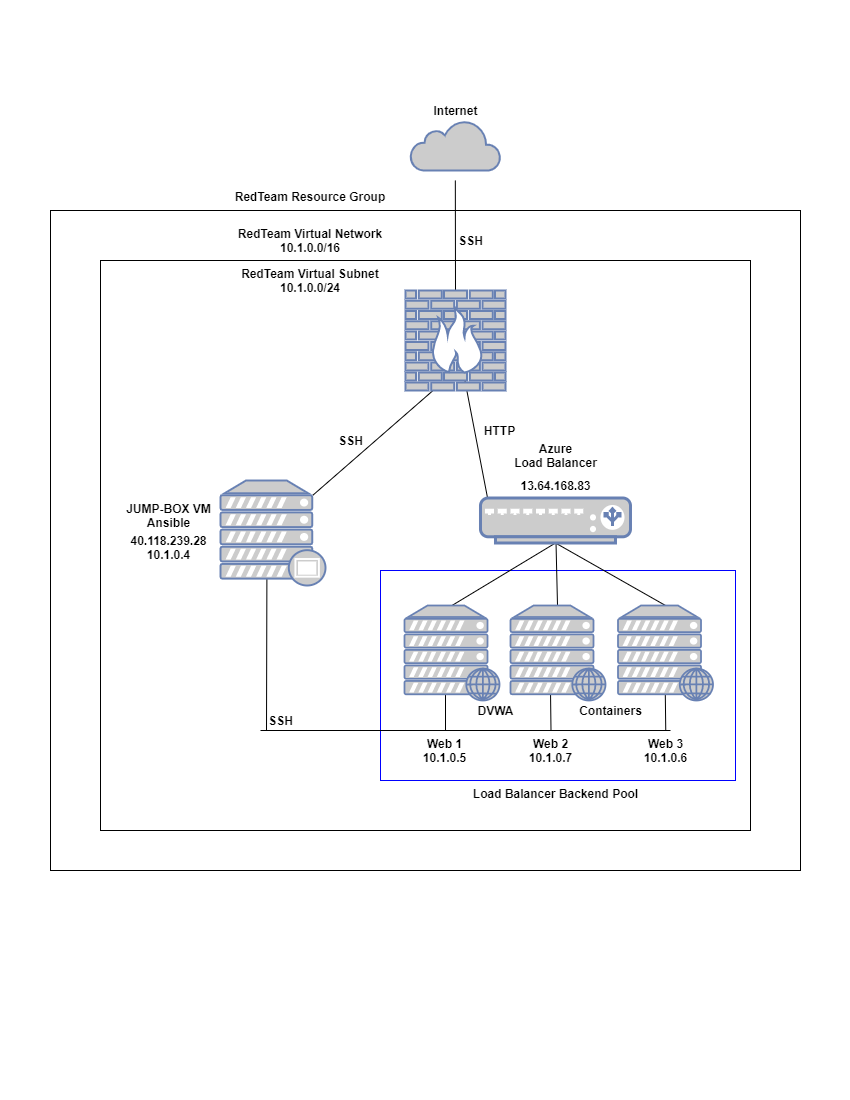

The diagram above was exported from draw.io. Its source (the exported page's mxGraphModel, read from the mxfile embedded in the PNG):
<mxGraphModel dx="3268" dy="1532" grid="1" gridSize="10" guides="1" tooltips="1" connect="1" arrows="1" fold="1" page="1" pageScale="1" pageWidth="850" pageHeight="1100" math="0" shadow="0">
  <root>
    <mxCell id="0" />
    <mxCell id="1" parent="0" />
    <mxCell id="k3yW10DEguvKl4o7zWmc-66" value="" style="rounded=0;whiteSpace=wrap;html=1;" parent="1" vertex="1">
      <mxGeometry x="50" y="210" width="750" height="660" as="geometry" />
    </mxCell>
    <mxCell id="k3yW10DEguvKl4o7zWmc-65" value="" style="rounded=0;whiteSpace=wrap;html=1;" parent="1" vertex="1">
      <mxGeometry x="100" y="260" width="650" height="570" as="geometry" />
    </mxCell>
    <mxCell id="k3yW10DEguvKl4o7zWmc-59" value="" style="rounded=0;whiteSpace=wrap;html=1;strokeColor=#0000FF;" parent="1" vertex="1">
      <mxGeometry x="380" y="570" width="355" height="210" as="geometry" />
    </mxCell>
    <mxCell id="k3yW10DEguvKl4o7zWmc-26" value="" style="endArrow=none;html=1;entryX=0.5;entryY=1;entryDx=0;entryDy=0;entryPerimeter=0;exitX=0.5;exitY=0;exitDx=0;exitDy=0;exitPerimeter=0;" parent="1" source="k3yW10DEguvKl4o7zWmc-57" target="k3yW10DEguvKl4o7zWmc-60" edge="1">
      <mxGeometry width="50" height="50" relative="1" as="geometry">
        <mxPoint x="665" y="600" as="sourcePoint" />
        <mxPoint x="554.9949999999999" y="550" as="targetPoint" />
      </mxGeometry>
    </mxCell>
    <mxCell id="k3yW10DEguvKl4o7zWmc-27" value="" style="endArrow=none;html=1;entryX=0.5;entryY=1;entryDx=0;entryDy=0;exitX=0.5;exitY=0;exitDx=0;exitDy=0;exitPerimeter=0;" parent="1" source="k3yW10DEguvKl4o7zWmc-53" edge="1">
      <mxGeometry width="50" height="50" relative="1" as="geometry">
        <mxPoint x="454.8299999999999" y="250" as="sourcePoint" />
        <mxPoint x="454.8299999999999" y="180" as="targetPoint" />
      </mxGeometry>
    </mxCell>
    <mxCell id="k3yW10DEguvKl4o7zWmc-28" value="" style="endArrow=none;html=1;entryX=0.75;entryY=0.91;entryDx=0;entryDy=0;entryPerimeter=0;exitX=0.05;exitY=0.05;exitDx=0;exitDy=0;exitPerimeter=0;" parent="1" source="k3yW10DEguvKl4o7zWmc-60" edge="1">
      <mxGeometry width="50" height="50" relative="1" as="geometry">
        <mxPoint x="521.5681" y="490.5999999999999" as="sourcePoint" />
        <mxPoint x="464.2449999999999" y="379.16999999999996" as="targetPoint" />
      </mxGeometry>
    </mxCell>
    <mxCell id="k3yW10DEguvKl4o7zWmc-29" value="" style="endArrow=none;html=1;" parent="1" source="k3yW10DEguvKl4o7zWmc-60" edge="1">
      <mxGeometry width="50" height="50" relative="1" as="geometry">
        <mxPoint x="554.9949999999999" y="550" as="sourcePoint" />
        <mxPoint x="557" y="605" as="targetPoint" />
      </mxGeometry>
    </mxCell>
    <mxCell id="k3yW10DEguvKl4o7zWmc-30" value="" style="endArrow=none;html=1;entryX=0.5;entryY=1;entryDx=0;entryDy=0;entryPerimeter=0;exitX=0.5;exitY=0;exitDx=0;exitDy=0;exitPerimeter=0;" parent="1" source="k3yW10DEguvKl4o7zWmc-55" target="k3yW10DEguvKl4o7zWmc-60" edge="1">
      <mxGeometry width="50" height="50" relative="1" as="geometry">
        <mxPoint x="445" y="600" as="sourcePoint" />
        <mxPoint x="554.9949999999999" y="550" as="targetPoint" />
      </mxGeometry>
    </mxCell>
    <mxCell id="k3yW10DEguvKl4o7zWmc-31" value="" style="endArrow=none;html=1;entryX=0;entryY=1;entryDx=0;entryDy=0;entryPerimeter=0;exitX=0.88;exitY=0.14;exitDx=0;exitDy=0;exitPerimeter=0;" parent="1" source="k3yW10DEguvKl4o7zWmc-54" edge="1">
      <mxGeometry width="50" height="50" relative="1" as="geometry">
        <mxPoint x="291.7439999999999" y="467.20000000000005" as="sourcePoint" />
        <mxPoint x="436" y="387" as="targetPoint" />
      </mxGeometry>
    </mxCell>
    <mxCell id="k3yW10DEguvKl4o7zWmc-32" value="" style="endArrow=none;html=1;exitX=0.5;exitY=1;exitDx=0;exitDy=0;exitPerimeter=0;" parent="1" edge="1">
      <mxGeometry width="50" height="50" relative="1" as="geometry">
        <mxPoint x="266.4000000000001" y="575" as="sourcePoint" />
        <mxPoint x="266" y="730" as="targetPoint" />
      </mxGeometry>
    </mxCell>
    <mxCell id="k3yW10DEguvKl4o7zWmc-33" value="" style="endArrow=none;html=1;" parent="1" edge="1">
      <mxGeometry width="50" height="50" relative="1" as="geometry">
        <mxPoint x="260" y="730" as="sourcePoint" />
        <mxPoint x="670" y="730" as="targetPoint" />
      </mxGeometry>
    </mxCell>
    <mxCell id="k3yW10DEguvKl4o7zWmc-34" value="" style="endArrow=none;html=1;entryX=0.5;entryY=1;entryDx=0;entryDy=0;entryPerimeter=0;" parent="1" edge="1">
      <mxGeometry width="50" height="50" relative="1" as="geometry">
        <mxPoint x="445" y="730" as="sourcePoint" />
        <mxPoint x="445" y="690" as="targetPoint" />
      </mxGeometry>
    </mxCell>
    <mxCell id="k3yW10DEguvKl4o7zWmc-35" value="" style="endArrow=none;html=1;entryX=0.5;entryY=1;entryDx=0;entryDy=0;entryPerimeter=0;" parent="1" edge="1">
      <mxGeometry width="50" height="50" relative="1" as="geometry">
        <mxPoint x="550.5" y="730" as="sourcePoint" />
        <mxPoint x="550" y="690" as="targetPoint" />
      </mxGeometry>
    </mxCell>
    <mxCell id="k3yW10DEguvKl4o7zWmc-36" value="" style="endArrow=none;html=1;entryX=0.5;entryY=1;entryDx=0;entryDy=0;entryPerimeter=0;" parent="1" edge="1">
      <mxGeometry width="50" height="50" relative="1" as="geometry">
        <mxPoint x="665.25" y="730" as="sourcePoint" />
        <mxPoint x="664.75" y="690" as="targetPoint" />
      </mxGeometry>
    </mxCell>
    <mxCell id="k3yW10DEguvKl4o7zWmc-37" value="JUMP-BOX VM&lt;br&gt;Ansible" style="text;html=1;align=center;verticalAlign=middle;resizable=0;points=[];autosize=1;fontStyle=1" parent="1" vertex="1">
      <mxGeometry x="118" y="500" width="100" height="30" as="geometry" />
    </mxCell>
    <mxCell id="k3yW10DEguvKl4o7zWmc-38" value="40.118.239.28&lt;br&gt;10.1.0.4" style="text;html=1;align=center;verticalAlign=middle;resizable=0;points=[];autosize=1;fontStyle=1" parent="1" vertex="1">
      <mxGeometry x="123" y="532" width="90" height="30" as="geometry" />
    </mxCell>
    <mxCell id="k3yW10DEguvKl4o7zWmc-41" value="Azure&lt;br&gt;Load Balancer&lt;br&gt;" style="text;html=1;align=center;verticalAlign=middle;resizable=0;points=[];autosize=1;fontStyle=1" parent="1" vertex="1">
      <mxGeometry x="504.99" y="440" width="100" height="30" as="geometry" />
    </mxCell>
    <mxCell id="k3yW10DEguvKl4o7zWmc-42" value="13.64.168.83" style="text;html=1;align=center;verticalAlign=middle;resizable=0;points=[];autosize=1;fontStyle=1" parent="1" vertex="1">
      <mxGeometry x="509.99" y="475" width="90" height="20" as="geometry" />
    </mxCell>
    <mxCell id="k3yW10DEguvKl4o7zWmc-47" value="Web 1&lt;br&gt;10.1.0.5" style="text;html=1;align=center;verticalAlign=middle;resizable=0;points=[];autosize=1;fontStyle=1" parent="1" vertex="1">
      <mxGeometry x="413.66" y="735" width="60" height="30" as="geometry" />
    </mxCell>
    <mxCell id="k3yW10DEguvKl4o7zWmc-48" value="Web 2&lt;br&gt;10.1.0.7" style="text;html=1;align=center;verticalAlign=middle;resizable=0;points=[];autosize=1;fontStyle=1" parent="1" vertex="1">
      <mxGeometry x="520" y="735" width="60" height="30" as="geometry" />
    </mxCell>
    <mxCell id="k3yW10DEguvKl4o7zWmc-49" value="Web 3&lt;br&gt;10.1.0.6" style="text;html=1;align=center;verticalAlign=middle;resizable=0;points=[];autosize=1;fontStyle=1" parent="1" vertex="1">
      <mxGeometry x="635" y="735" width="60" height="30" as="geometry" />
    </mxCell>
    <mxCell id="k3yW10DEguvKl4o7zWmc-50" value="DVWA" style="text;html=1;align=center;verticalAlign=middle;resizable=0;points=[];autosize=1;fontStyle=1" parent="1" vertex="1">
      <mxGeometry x="470" y="700" width="50" height="20" as="geometry" />
    </mxCell>
    <mxCell id="k3yW10DEguvKl4o7zWmc-51" value="Containers" style="text;html=1;align=center;verticalAlign=middle;resizable=0;points=[];autosize=1;fontStyle=1" parent="1" vertex="1">
      <mxGeometry x="570" y="700" width="80" height="20" as="geometry" />
    </mxCell>
    <mxCell id="k3yW10DEguvKl4o7zWmc-52" value="" style="html=1;outlineConnect=0;fillColor=#CCCCCC;strokeColor=#6881B3;gradientColor=none;gradientDirection=north;strokeWidth=2;shape=mxgraph.networks.cloud;fontColor=#ffffff;" parent="1" vertex="1">
      <mxGeometry x="410" y="120" width="90" height="50" as="geometry" />
    </mxCell>
    <mxCell id="k3yW10DEguvKl4o7zWmc-53" value="" style="fontColor=#0066CC;verticalAlign=top;verticalLabelPosition=bottom;labelPosition=center;align=center;html=1;outlineConnect=0;fillColor=#CCCCCC;strokeColor=#6881B3;gradientColor=none;gradientDirection=north;strokeWidth=2;shape=mxgraph.networks.firewall;" parent="1" vertex="1">
      <mxGeometry x="405" y="290" width="100" height="100" as="geometry" />
    </mxCell>
    <mxCell id="k3yW10DEguvKl4o7zWmc-54" value="" style="fontColor=#0066CC;verticalAlign=top;verticalLabelPosition=bottom;labelPosition=center;align=center;html=1;outlineConnect=0;fillColor=#CCCCCC;strokeColor=#6881B3;gradientColor=none;gradientDirection=north;strokeWidth=2;shape=mxgraph.networks.proxy_server;" parent="1" vertex="1">
      <mxGeometry x="220" y="480" width="105" height="105" as="geometry" />
    </mxCell>
    <mxCell id="k3yW10DEguvKl4o7zWmc-55" value="" style="fontColor=#0066CC;verticalAlign=top;verticalLabelPosition=bottom;labelPosition=center;align=center;html=1;outlineConnect=0;fillColor=#CCCCCC;strokeColor=#6881B3;gradientColor=none;gradientDirection=north;strokeWidth=2;shape=mxgraph.networks.web_server;" parent="1" vertex="1">
      <mxGeometry x="404" y="605" width="95" height="95" as="geometry" />
    </mxCell>
    <mxCell id="k3yW10DEguvKl4o7zWmc-56" value="" style="fontColor=#0066CC;verticalAlign=top;verticalLabelPosition=bottom;labelPosition=center;align=center;html=1;outlineConnect=0;fillColor=#CCCCCC;strokeColor=#6881B3;gradientColor=none;gradientDirection=north;strokeWidth=2;shape=mxgraph.networks.web_server;" parent="1" vertex="1">
      <mxGeometry x="509.99" y="605" width="95" height="95" as="geometry" />
    </mxCell>
    <mxCell id="k3yW10DEguvKl4o7zWmc-57" value="" style="fontColor=#0066CC;verticalAlign=top;verticalLabelPosition=bottom;labelPosition=center;align=center;html=1;outlineConnect=0;fillColor=#CCCCCC;strokeColor=#6881B3;gradientColor=none;gradientDirection=north;strokeWidth=2;shape=mxgraph.networks.web_server;" parent="1" vertex="1">
      <mxGeometry x="617.5" y="605" width="95" height="95" as="geometry" />
    </mxCell>
    <mxCell id="k3yW10DEguvKl4o7zWmc-60" value="" style="fontColor=#0066CC;verticalAlign=top;verticalLabelPosition=bottom;labelPosition=center;align=center;html=1;outlineConnect=0;fillColor=#CCCCCC;strokeColor=#6881B3;gradientColor=none;gradientDirection=north;strokeWidth=2;shape=mxgraph.networks.load_balancer;" parent="1" vertex="1">
      <mxGeometry x="479.99" y="497.5" width="150" height="45" as="geometry" />
    </mxCell>
    <mxCell id="k3yW10DEguvKl4o7zWmc-62" value="Load Balancer Backend Pool" style="text;html=1;align=center;verticalAlign=middle;resizable=0;points=[];autosize=1;fontStyle=1" parent="1" vertex="1">
      <mxGeometry x="464.99" y="783" width="180" height="20" as="geometry" />
    </mxCell>
    <mxCell id="k3yW10DEguvKl4o7zWmc-67" value="RedTeam Resource Group" style="text;html=1;strokeColor=none;fillColor=none;align=center;verticalAlign=middle;whiteSpace=wrap;rounded=0;fontStyle=1" parent="1" vertex="1">
      <mxGeometry x="217" y="186" width="186" height="20" as="geometry" />
    </mxCell>
    <mxCell id="k3yW10DEguvKl4o7zWmc-70" value="RedTeam Virtual Subnet&lt;br&gt;10.1.0.0/24" style="text;html=1;strokeColor=none;fillColor=none;align=center;verticalAlign=middle;whiteSpace=wrap;rounded=0;fontStyle=1" parent="1" vertex="1">
      <mxGeometry x="235" y="270" width="150" height="20" as="geometry" />
    </mxCell>
    <mxCell id="k3yW10DEguvKl4o7zWmc-71" value="RedTeam Virtual Network&lt;br&gt;10.1.0.0/16" style="text;html=1;strokeColor=none;fillColor=none;align=center;verticalAlign=middle;whiteSpace=wrap;rounded=0;fontStyle=1" parent="1" vertex="1">
      <mxGeometry x="230" y="230" width="160" height="20" as="geometry" />
    </mxCell>
    <mxCell id="k3yW10DEguvKl4o7zWmc-72" value="Internet" style="text;html=1;align=center;verticalAlign=middle;resizable=0;points=[];autosize=1;fontStyle=1" parent="1" vertex="1">
      <mxGeometry x="425" y="100" width="60" height="20" as="geometry" />
    </mxCell>
    <mxCell id="Vwz2wSa9BNmXnp8lse8T-1" value="SSH" style="text;html=1;align=center;verticalAlign=middle;resizable=0;points=[];autosize=1;fontStyle=1" vertex="1" parent="1">
      <mxGeometry x="450" y="230" width="40" height="20" as="geometry" />
    </mxCell>
    <mxCell id="Vwz2wSa9BNmXnp8lse8T-2" value="SSH" style="text;html=1;align=center;verticalAlign=middle;resizable=0;points=[];autosize=1;fontStyle=1" vertex="1" parent="1">
      <mxGeometry x="330" y="430" width="40" height="20" as="geometry" />
    </mxCell>
    <mxCell id="Vwz2wSa9BNmXnp8lse8T-3" value="HTTP" style="text;html=1;align=center;verticalAlign=middle;resizable=0;points=[];autosize=1;fontStyle=1" vertex="1" parent="1">
      <mxGeometry x="473.66" y="420" width="50" height="20" as="geometry" />
    </mxCell>
    <mxCell id="Vwz2wSa9BNmXnp8lse8T-4" value="SSH" style="text;html=1;align=center;verticalAlign=middle;resizable=0;points=[];autosize=1;fontStyle=1" vertex="1" parent="1">
      <mxGeometry x="260" y="710" width="40" height="20" as="geometry" />
    </mxCell>
  </root>
</mxGraphModel>